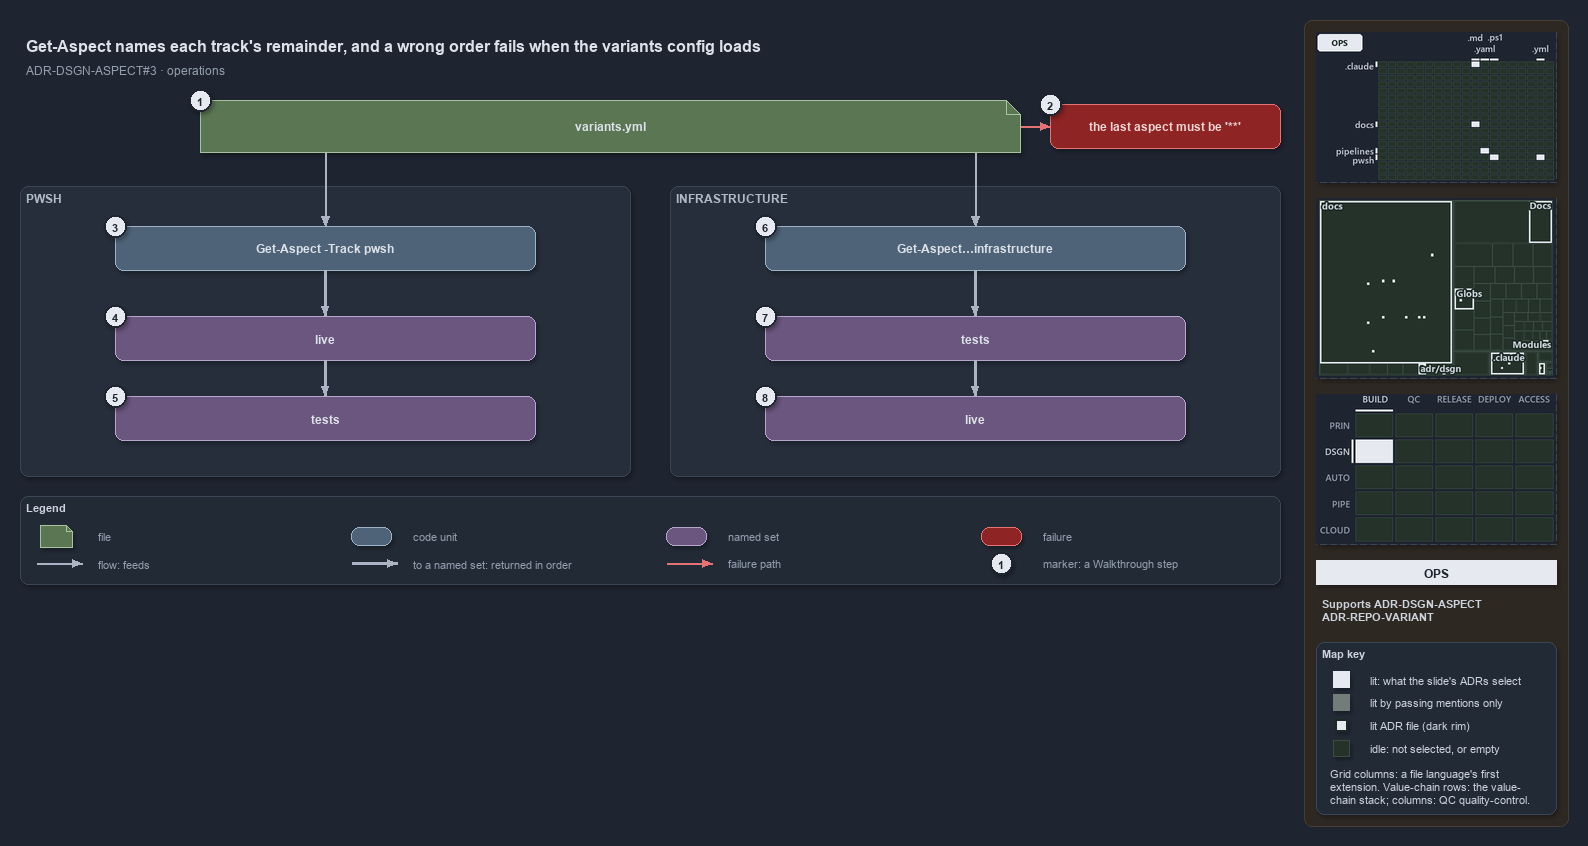

The diagram above was exported from draw.io. Its source (the exported page's mxGraphModel, read from the mxfile embedded in the PNG):
<mxGraphModel dx="1024" dy="768" grid="0" gridSize="10" guides="1" tooltips="1" connect="1" arrows="1" fold="1" page="1" pageScale="1" pageWidth="1572" pageHeight="654" background="#1E2430" math="0" shadow="1">
  <root>
    <mxCell id="0" />
    <mxCell id="1" parent="0" />
    <mxCell id="sidebar-bg" value="" style="rounded=1;arcSize=2;html=1;fillColor=#2E2823;strokeColor=#453C33;shadow=0;" vertex="1" parent="1">
      <mxGeometry x="1304" y="4" width="264" height="806" as="geometry" />
    </mxCell>
    <mxCell id="title" value="Get-Aspect names each track's remainder, and a wrong order fails when the variants config loads" style="text;html=1;align=left;verticalAlign=middle;fontSize=16;fontStyle=1;fontColor=#DDE2E9;" vertex="1" parent="1">
      <mxGeometry x="20" y="14" width="1260" height="30" as="geometry" />
    </mxCell>
    <mxCell id="subtitle" value="ADR-DSGN-ASPECT#3 &amp;#183; operations" style="text;html=1;align=left;verticalAlign=middle;fontSize=12;fontColor=#949FAE;" vertex="1" parent="1">
      <mxGeometry x="20" y="44" width="1240" height="20" as="geometry" />
    </mxCell>
    <mxCell id="g-file" value="&lt;b&gt;variants.yml&lt;/b&gt;" style="shape=note;size=14;whiteSpace=wrap;html=1;fillColor=#5B7653;strokeColor=#A9C29F;fontColor=#DDE2E9;fontSize=12;" vertex="1" parent="1">
      <mxGeometry x="200" y="84" width="820" height="52" as="geometry" />
    </mxCell>
    <mxCell id="mark-1" value="1" style="ellipse;html=1;fillColor=#E6EAF0;strokeColor=#1E2430;strokeWidth=2;fontColor=#1E2430;fontStyle=1;fontSize=11;" vertex="1" parent="1">
      <mxGeometry x="189" y="73" width="22" height="22" as="geometry" />
    </mxCell>
    <mxCell id="p-file-r" value="" style="text;html=1;strokeColor=none;fillColor=none;" vertex="1" parent="1">
      <mxGeometry x="1020" y="110" width="1" height="1" as="geometry" />
    </mxCell>
    <mxCell id="x-config" value="&lt;b&gt;the last aspect must be '**'&lt;/b&gt;" style="rounded=1;whiteSpace=wrap;html=1;arcSize=20;fillColor=#8E2424;strokeColor=#E57373;fontColor=#EFD4D4;fontSize=12;" vertex="1" parent="1">
      <mxGeometry x="1050" y="88" width="230" height="44" as="geometry" />
    </mxCell>
    <mxCell id="mark-2" value="2" style="ellipse;html=1;fillColor=#E6EAF0;strokeColor=#1E2430;strokeWidth=2;fontColor=#1E2430;fontStyle=1;fontSize=11;" vertex="1" parent="1">
      <mxGeometry x="1039" y="77" width="22" height="22" as="geometry" />
    </mxCell>
    <mxCell id="e-file-fail" value="" style="edgeStyle=orthogonalEdgeStyle;rounded=1;html=1;endArrow=block;strokeColor=#E57373;shadow=0;fontColor=#CDD3DC;" edge="1" parent="1" source="p-file-r" target="x-config">
      <mxGeometry relative="1" as="geometry" />
    </mxCell>
    <mxCell id="p-file-bl" value="" style="text;html=1;strokeColor=none;fillColor=none;" vertex="1" parent="1">
      <mxGeometry x="325" y="136" width="1" height="1" as="geometry" />
    </mxCell>
    <mxCell id="p-file-br" value="" style="text;html=1;strokeColor=none;fillColor=none;" vertex="1" parent="1">
      <mxGeometry x="975" y="136" width="1" height="1" as="geometry" />
    </mxCell>
    <mxCell id="band-auto" value="PWSH" style="rounded=1;html=1;arcSize=3;fillColor=#262E3B;strokeColor=#3A4555;verticalAlign=top;align=left;spacingLeft=8;fontStyle=1;fontSize=12;fontColor=#B0BAC7;" vertex="1" parent="1">
      <mxGeometry x="20" y="170" width="610" height="290" as="geometry" />
    </mxCell>
    <mxCell id="band-infra" value="INFRASTRUCTURE" style="rounded=1;html=1;arcSize=3;fillColor=#262E3B;strokeColor=#3A4555;verticalAlign=top;align=left;spacingLeft=8;fontStyle=1;fontSize=12;fontColor=#B0BAC7;" vertex="1" parent="1">
      <mxGeometry x="670" y="170" width="610" height="290" as="geometry" />
    </mxCell>
    <mxCell id="cmd-auto" value="&lt;b&gt;Get-Aspect -Track pwsh&lt;/b&gt;" style="rounded=1;whiteSpace=wrap;html=1;arcSize=20;fillColor=#4E6378;strokeColor=#9FB3C8;fontColor=#DDE2E9;fontSize=12;" vertex="1" parent="1">
      <mxGeometry x="115" y="210" width="420" height="44" as="geometry" />
    </mxCell>
    <mxCell id="auto-live" value="&lt;b&gt;live&lt;/b&gt;" style="rounded=1;whiteSpace=wrap;html=1;arcSize=20;fillColor=#6A567E;strokeColor=#B9A6CC;fontColor=#DDE2E9;fontSize=12;" vertex="1" parent="1">
      <mxGeometry x="115" y="300" width="420" height="44" as="geometry" />
    </mxCell>
    <mxCell id="auto-tests" value="&lt;b&gt;tests&lt;/b&gt;" style="rounded=1;whiteSpace=wrap;html=1;arcSize=20;fillColor=#6A567E;strokeColor=#B9A6CC;fontColor=#DDE2E9;fontSize=12;" vertex="1" parent="1">
      <mxGeometry x="115" y="380" width="420" height="44" as="geometry" />
    </mxCell>
    <mxCell id="cmd-infra" value="&lt;b&gt;Get-Aspect…infrastructure&lt;/b&gt;" style="rounded=1;whiteSpace=wrap;html=1;arcSize=20;fillColor=#4E6378;strokeColor=#9FB3C8;fontColor=#DDE2E9;fontSize=12;" vertex="1" parent="1">
      <mxGeometry x="765" y="210" width="420" height="44" as="geometry" />
    </mxCell>
    <mxCell id="infra-tests" value="&lt;b&gt;tests&lt;/b&gt;" style="rounded=1;whiteSpace=wrap;html=1;arcSize=20;fillColor=#6A567E;strokeColor=#B9A6CC;fontColor=#DDE2E9;fontSize=12;" vertex="1" parent="1">
      <mxGeometry x="765" y="300" width="420" height="44" as="geometry" />
    </mxCell>
    <mxCell id="infra-live" value="&lt;b&gt;live&lt;/b&gt;" style="rounded=1;whiteSpace=wrap;html=1;arcSize=20;fillColor=#6A567E;strokeColor=#B9A6CC;fontColor=#DDE2E9;fontSize=12;" vertex="1" parent="1">
      <mxGeometry x="765" y="380" width="420" height="44" as="geometry" />
    </mxCell>
    <mxCell id="mark-3" value="3" style="ellipse;html=1;fillColor=#E6EAF0;strokeColor=#1E2430;strokeWidth=2;fontColor=#1E2430;fontStyle=1;fontSize=11;" vertex="1" parent="1">
      <mxGeometry x="104" y="199" width="22" height="22" as="geometry" />
    </mxCell>
    <mxCell id="mark-4" value="4" style="ellipse;html=1;fillColor=#E6EAF0;strokeColor=#1E2430;strokeWidth=2;fontColor=#1E2430;fontStyle=1;fontSize=11;" vertex="1" parent="1">
      <mxGeometry x="104" y="289" width="22" height="22" as="geometry" />
    </mxCell>
    <mxCell id="mark-5" value="5" style="ellipse;html=1;fillColor=#E6EAF0;strokeColor=#1E2430;strokeWidth=2;fontColor=#1E2430;fontStyle=1;fontSize=11;" vertex="1" parent="1">
      <mxGeometry x="104" y="369" width="22" height="22" as="geometry" />
    </mxCell>
    <mxCell id="mark-6" value="6" style="ellipse;html=1;fillColor=#E6EAF0;strokeColor=#1E2430;strokeWidth=2;fontColor=#1E2430;fontStyle=1;fontSize=11;" vertex="1" parent="1">
      <mxGeometry x="754" y="199" width="22" height="22" as="geometry" />
    </mxCell>
    <mxCell id="mark-7" value="7" style="ellipse;html=1;fillColor=#E6EAF0;strokeColor=#1E2430;strokeWidth=2;fontColor=#1E2430;fontStyle=1;fontSize=11;" vertex="1" parent="1">
      <mxGeometry x="754" y="289" width="22" height="22" as="geometry" />
    </mxCell>
    <mxCell id="mark-8" value="8" style="ellipse;html=1;fillColor=#E6EAF0;strokeColor=#1E2430;strokeWidth=2;fontColor=#1E2430;fontStyle=1;fontSize=11;" vertex="1" parent="1">
      <mxGeometry x="754" y="369" width="22" height="22" as="geometry" />
    </mxCell>
    <mxCell id="e-file-auto" value="" style="edgeStyle=orthogonalEdgeStyle;rounded=1;html=1;endArrow=block;strokeColor=#AAB4C3;shadow=0;fontColor=#CDD3DC;" edge="1" parent="1" source="p-file-bl" target="cmd-auto">
      <mxGeometry relative="1" as="geometry" />
    </mxCell>
    <mxCell id="e-auto-cmd-live" value="" style="edgeStyle=orthogonalEdgeStyle;rounded=1;html=1;endArrow=block;strokeColor=#AAB4C3;strokeWidth=2.5;shadow=0;fontColor=#CDD3DC;" edge="1" parent="1" source="cmd-auto" target="auto-live">
      <mxGeometry relative="1" as="geometry" />
    </mxCell>
    <mxCell id="e-auto-live-tests" value="" style="edgeStyle=orthogonalEdgeStyle;rounded=1;html=1;endArrow=block;strokeColor=#AAB4C3;strokeWidth=2.5;shadow=0;fontColor=#CDD3DC;" edge="1" parent="1" source="auto-live" target="auto-tests">
      <mxGeometry relative="1" as="geometry" />
    </mxCell>
    <mxCell id="e-file-infra" value="" style="edgeStyle=orthogonalEdgeStyle;rounded=1;html=1;endArrow=block;strokeColor=#AAB4C3;shadow=0;fontColor=#CDD3DC;" edge="1" parent="1" source="p-file-br" target="cmd-infra">
      <mxGeometry relative="1" as="geometry" />
    </mxCell>
    <mxCell id="e-infra-cmd-tests" value="" style="edgeStyle=orthogonalEdgeStyle;rounded=1;html=1;endArrow=block;strokeColor=#AAB4C3;strokeWidth=2.5;shadow=0;fontColor=#CDD3DC;" edge="1" parent="1" source="cmd-infra" target="infra-tests">
      <mxGeometry relative="1" as="geometry" />
    </mxCell>
    <mxCell id="e-infra-tests-live" value="" style="edgeStyle=orthogonalEdgeStyle;rounded=1;html=1;endArrow=block;strokeColor=#AAB4C3;strokeWidth=2.5;shadow=0;fontColor=#CDD3DC;" edge="1" parent="1" source="infra-tests" target="infra-live">
      <mxGeometry relative="1" as="geometry" />
    </mxCell>
    <mxCell id="legend" value="&lt;b&gt;Legend&lt;/b&gt;" style="rounded=1;whiteSpace=wrap;html=1;arcSize=6;fillColor=#222A36;strokeColor=#3A4555;align=left;verticalAlign=top;spacing=8;fontSize=11;fontColor=#CDD3DC;" vertex="1" parent="1">
      <mxGeometry x="20" y="480" width="1260" height="88" as="geometry" />
    </mxCell>
    <mxCell id="lg-0-s" value="" style="shape=note;size=6;html=1;fillColor=#5B7653;strokeColor=#A9C29F;" vertex="1" parent="1">
      <mxGeometry x="40" y="509" width="32" height="22" as="geometry" />
    </mxCell>
    <mxCell id="lg-0-t" value="file" style="text;html=1;align=left;verticalAlign=middle;fontSize=11;fontColor=#949FAE;" vertex="1" parent="1">
      <mxGeometry x="92" y="509" width="245" height="20" as="geometry" />
    </mxCell>
    <mxCell id="lg-1-s" value="" style="rounded=1;html=1;arcSize=20;fillColor=#4E6378;strokeColor=#9FB3C8;" vertex="1" parent="1">
      <mxGeometry x="351" y="511" width="40" height="18" as="geometry" />
    </mxCell>
    <mxCell id="lg-1-t" value="code unit" style="text;html=1;align=left;verticalAlign=middle;fontSize=11;fontColor=#949FAE;" vertex="1" parent="1">
      <mxGeometry x="407" y="509" width="245" height="20" as="geometry" />
    </mxCell>
    <mxCell id="lg-2-s" value="" style="rounded=1;html=1;arcSize=20;fillColor=#6A567E;strokeColor=#B9A6CC;" vertex="1" parent="1">
      <mxGeometry x="666" y="511" width="40" height="18" as="geometry" />
    </mxCell>
    <mxCell id="lg-2-t" value="named set" style="text;html=1;align=left;verticalAlign=middle;fontSize=11;fontColor=#949FAE;" vertex="1" parent="1">
      <mxGeometry x="722" y="509" width="245" height="20" as="geometry" />
    </mxCell>
    <mxCell id="lg-3-s" value="" style="rounded=1;html=1;arcSize=20;fillColor=#8E2424;strokeColor=#E57373;" vertex="1" parent="1">
      <mxGeometry x="981" y="511" width="40" height="18" as="geometry" />
    </mxCell>
    <mxCell id="lg-3-t" value="failure" style="text;html=1;align=left;verticalAlign=middle;fontSize=11;fontColor=#949FAE;" vertex="1" parent="1">
      <mxGeometry x="1037" y="509" width="245" height="20" as="geometry" />
    </mxCell>
    <mxCell id="lg-4-a" value="" style="text;html=1;strokeColor=none;fillColor=none;" vertex="1" parent="1">
      <mxGeometry x="36" y="547" width="1" height="1" as="geometry" />
    </mxCell>
    <mxCell id="lg-4-b" value="" style="text;html=1;strokeColor=none;fillColor=none;" vertex="1" parent="1">
      <mxGeometry x="82" y="547" width="1" height="1" as="geometry" />
    </mxCell>
    <mxCell id="lg-4-e" value="" style="edgeStyle=orthogonalEdgeStyle;rounded=1;html=1;endArrow=block;strokeColor=#AAB4C3;shadow=0;fontColor=#CDD3DC;" edge="1" parent="1" source="lg-4-a" target="lg-4-b">
      <mxGeometry relative="1" as="geometry" />
    </mxCell>
    <mxCell id="lg-4-t" value="flow: feeds" style="text;html=1;align=left;verticalAlign=middle;fontSize=11;fontColor=#949FAE;" vertex="1" parent="1">
      <mxGeometry x="92" y="537" width="245" height="20" as="geometry" />
    </mxCell>
    <mxCell id="lg-5-a" value="" style="text;html=1;strokeColor=none;fillColor=none;" vertex="1" parent="1">
      <mxGeometry x="351" y="547" width="1" height="1" as="geometry" />
    </mxCell>
    <mxCell id="lg-5-b" value="" style="text;html=1;strokeColor=none;fillColor=none;" vertex="1" parent="1">
      <mxGeometry x="397" y="547" width="1" height="1" as="geometry" />
    </mxCell>
    <mxCell id="lg-5-e" value="" style="edgeStyle=orthogonalEdgeStyle;rounded=1;html=1;endArrow=block;strokeColor=#AAB4C3;strokeWidth=2.5;shadow=0;fontColor=#CDD3DC;" edge="1" parent="1" source="lg-5-a" target="lg-5-b">
      <mxGeometry relative="1" as="geometry" />
    </mxCell>
    <mxCell id="lg-5-t" value="to a named set: returned in order" style="text;html=1;align=left;verticalAlign=middle;fontSize=11;fontColor=#949FAE;" vertex="1" parent="1">
      <mxGeometry x="407" y="537" width="245" height="20" as="geometry" />
    </mxCell>
    <mxCell id="lg-6-a" value="" style="text;html=1;strokeColor=none;fillColor=none;" vertex="1" parent="1">
      <mxGeometry x="666" y="547" width="1" height="1" as="geometry" />
    </mxCell>
    <mxCell id="lg-6-b" value="" style="text;html=1;strokeColor=none;fillColor=none;" vertex="1" parent="1">
      <mxGeometry x="712" y="547" width="1" height="1" as="geometry" />
    </mxCell>
    <mxCell id="lg-6-e" value="" style="edgeStyle=orthogonalEdgeStyle;rounded=1;html=1;endArrow=block;strokeColor=#E57373;shadow=0;fontColor=#CDD3DC;" edge="1" parent="1" source="lg-6-a" target="lg-6-b">
      <mxGeometry relative="1" as="geometry" />
    </mxCell>
    <mxCell id="lg-6-t" value="failure path" style="text;html=1;align=left;verticalAlign=middle;fontSize=11;fontColor=#949FAE;" vertex="1" parent="1">
      <mxGeometry x="722" y="537" width="245" height="20" as="geometry" />
    </mxCell>
    <mxCell id="lg-7-s" value="1" style="ellipse;html=1;fillColor=#E6EAF0;strokeColor=#1E2430;strokeWidth=2;fontColor=#1E2430;fontStyle=1;fontSize=11;" vertex="1" parent="1">
      <mxGeometry x="990" y="536" width="22" height="22" as="geometry" />
    </mxCell>
    <mxCell id="lg-7-t" value="marker: a Walkthrough step" style="text;html=1;align=left;verticalAlign=middle;fontSize=11;fontColor=#949FAE;" vertex="1" parent="1">
      <mxGeometry x="1037" y="537" width="245" height="20" as="geometry" />
    </mxCell>
    <mxCell id="minimap-grid" value="" style="shape=image;imageAspect=0;rounded=1;arcSize=4;whiteSpace=wrap;html=1;fillColor=#262E3B;strokeColor=#3A4555;dashed=1;fontColor=#949FAE;fontSize=11;image=data:image/png,(base64 omitted: 10728 chars);" vertex="1" parent="1">
      <mxGeometry x="1316" y="16" width="240" height="150" as="geometry" />
    </mxCell>
    <mxCell id="minimap-tree" value="" style="shape=image;imageAspect=0;rounded=1;arcSize=4;whiteSpace=wrap;html=1;fillColor=#262E3B;strokeColor=#3A4555;dashed=1;fontColor=#949FAE;fontSize=11;image=data:image/png,(base64 omitted: 15640 chars);" vertex="1" parent="1">
      <mxGeometry x="1316" y="182" width="240" height="180" as="geometry" />
    </mxCell>
    <mxCell id="minimap-chain" value="" style="shape=image;imageAspect=0;rounded=1;arcSize=4;whiteSpace=wrap;html=1;fillColor=#262E3B;strokeColor=#3A4555;dashed=1;fontColor=#949FAE;fontSize=11;image=data:image/png,(base64 omitted: 12436 chars);" vertex="1" parent="1">
      <mxGeometry x="1316" y="378" width="240" height="150" as="geometry" />
    </mxCell>
    <mxCell id="lens-badge" value="OPS" style="rounded=0;whiteSpace=wrap;html=1;align=center;verticalAlign=middle;fontSize=12;fontStyle=1;fontColor=#1E2430;fillColor=#E6EAF0;strokeColor=none;" vertex="1" parent="1">
      <mxGeometry x="1316" y="544" width="240" height="24" as="geometry" />
    </mxCell>
    <mxCell id="supports" value="&lt;b&gt;Supports&lt;/b&gt; ADR-DSGN-ASPECT&lt;br&gt;ADR-REPO-VARIANT" style="text;html=1;whiteSpace=wrap;align=left;verticalAlign=top;fontSize=11;fontColor=#CDD3DC;" vertex="1" parent="1">
      <mxGeometry x="1316" y="576" width="240" height="38" as="geometry" />
    </mxCell>
    <mxCell id="mapkey" value="&lt;b&gt;Map key&lt;/b&gt;" style="rounded=1;arcSize=6;whiteSpace=wrap;html=1;align=left;verticalAlign=top;fontSize=11;fontColor=#CDD3DC;fillColor=#222A36;strokeColor=#3A4555;spacingLeft=8;spacingTop=2;" vertex="1" parent="1">
      <mxGeometry x="1316" y="626" width="240" height="172" as="geometry" />
    </mxCell>
    <mxCell id="mapkey-lit" value="" style="rounded=0;html=1;fillColor=#E6EAF0;strokeColor=#E6EAF0;" vertex="1" parent="1">
      <mxGeometry x="1333.0" y="655.0" width="16" height="16" as="geometry" />
    </mxCell>
    <mxCell id="mapkey-lit-text" value="lit: what the slide's ADRs select" style="text;html=1;align=left;verticalAlign=middle;fontSize=11;fontColor=#CDD3DC;" vertex="1" parent="1">
      <mxGeometry x="1364" y="653" width="184" height="20" as="geometry" />
    </mxCell>
    <mxCell id="mapkey-touched" value="" style="rounded=0;html=1;fillColor=#727C79;strokeColor=#727C79;" vertex="1" parent="1">
      <mxGeometry x="1333.0" y="678.0" width="16" height="16" as="geometry" />
    </mxCell>
    <mxCell id="mapkey-touched-text" value="lit by passing mentions only" style="text;html=1;align=left;verticalAlign=middle;fontSize=11;fontColor=#CDD3DC;" vertex="1" parent="1">
      <mxGeometry x="1364" y="676" width="184" height="20" as="geometry" />
    </mxCell>
    <mxCell id="mapkey-adr" value="" style="rounded=0;html=1;fillColor=#E6EAF0;strokeColor=#1C2A24;strokeWidth=2;" vertex="1" parent="1">
      <mxGeometry x="1335.0" y="703.0" width="12" height="12" as="geometry" />
    </mxCell>
    <mxCell id="mapkey-adr-text" value="lit ADR file (dark rim)" style="text;html=1;align=left;verticalAlign=middle;fontSize=11;fontColor=#CDD3DC;" vertex="1" parent="1">
      <mxGeometry x="1364" y="699" width="184" height="20" as="geometry" />
    </mxCell>
    <mxCell id="mapkey-idle" value="" style="rounded=0;html=1;fillColor=#243229;strokeColor=#3B4D43;" vertex="1" parent="1">
      <mxGeometry x="1333.0" y="724.0" width="16" height="16" as="geometry" />
    </mxCell>
    <mxCell id="mapkey-idle-text" value="idle: not selected, or empty" style="text;html=1;align=left;verticalAlign=middle;fontSize=11;fontColor=#CDD3DC;" vertex="1" parent="1">
      <mxGeometry x="1364" y="722" width="184" height="20" as="geometry" />
    </mxCell>
    <mxCell id="mapkey-codes" value="Grid columns: a file language's first&lt;br&gt;extension. Value-chain rows: the value-&lt;br&gt;chain stack; columns: QC quality-control." style="text;html=1;align=left;verticalAlign=top;whiteSpace=wrap;fontSize=11;fontColor=#CDD3DC;" vertex="1" parent="1">
      <mxGeometry x="1324" y="746" width="224" height="46" as="geometry" />
    </mxCell>
  </root>
</mxGraphModel>